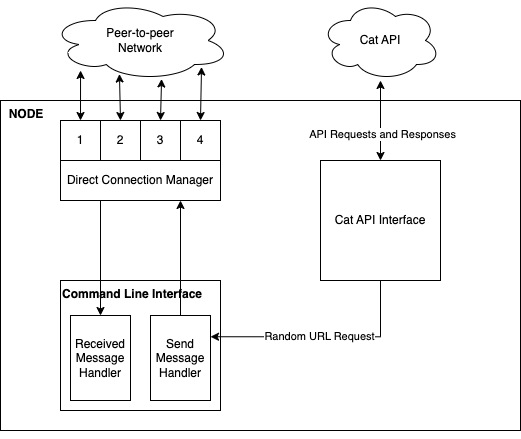

The diagram above was exported from draw.io. Its source (the exported page's mxGraphModel, read from the mxfile embedded in the PNG):
<mxGraphModel dx="591" dy="1819" grid="1" gridSize="10" guides="1" tooltips="1" connect="1" arrows="1" fold="1" page="1" pageScale="1" pageWidth="850" pageHeight="1100" math="0" shadow="0">
  <root>
    <mxCell id="0" />
    <mxCell id="1" parent="0" />
    <mxCell id="WLFGh8vJFDTbEebrQQM5-36" value="&amp;nbsp; NODE" style="rounded=0;whiteSpace=wrap;html=1;align=left;verticalAlign=top;fontStyle=1;fillColor=none;" parent="1" vertex="1">
      <mxGeometry x="40" y="60" width="520" height="330" as="geometry" />
    </mxCell>
    <mxCell id="mhHjzUronTwXtFmdJ8N9-10" value="Command Line Interface" style="rounded=0;whiteSpace=wrap;html=1;align=left;verticalAlign=top;fillColor=default;fontStyle=1" vertex="1" parent="1">
      <mxGeometry x="100" y="240" width="160" height="130" as="geometry" />
    </mxCell>
    <mxCell id="WLFGh8vJFDTbEebrQQM5-6" style="edgeStyle=orthogonalEdgeStyle;rounded=0;orthogonalLoop=1;jettySize=auto;html=1;exitX=0.5;exitY=0;exitDx=0;exitDy=0;startArrow=classic;startFill=1;" parent="1" source="WLFGh8vJFDTbEebrQQM5-3" edge="1">
      <mxGeometry relative="1" as="geometry">
        <mxPoint x="420" y="40" as="targetPoint" />
      </mxGeometry>
    </mxCell>
    <mxCell id="WLFGh8vJFDTbEebrQQM5-28" value="API Requests and Responses" style="edgeLabel;html=1;align=center;verticalAlign=middle;resizable=0;points=[];" parent="WLFGh8vJFDTbEebrQQM5-6" vertex="1" connectable="0">
      <mxGeometry x="-0.08" y="-1" relative="1" as="geometry">
        <mxPoint y="10" as="offset" />
      </mxGeometry>
    </mxCell>
    <mxCell id="WLFGh8vJFDTbEebrQQM5-3" value="Cat API Interface" style="whiteSpace=wrap;html=1;aspect=fixed;" parent="1" vertex="1">
      <mxGeometry x="360" y="120" width="120" height="120" as="geometry" />
    </mxCell>
    <mxCell id="WLFGh8vJFDTbEebrQQM5-4" value="Cat API" style="ellipse;shape=cloud;whiteSpace=wrap;html=1;" parent="1" vertex="1">
      <mxGeometry x="360" y="-40" width="120" height="80" as="geometry" />
    </mxCell>
    <mxCell id="WLFGh8vJFDTbEebrQQM5-5" value="Peer-to-peer&lt;br&gt;Network" style="ellipse;shape=cloud;whiteSpace=wrap;html=1;" parent="1" vertex="1">
      <mxGeometry x="90" y="-40" width="180" height="80" as="geometry" />
    </mxCell>
    <mxCell id="mhHjzUronTwXtFmdJ8N9-1" value="1" style="whiteSpace=wrap;html=1;aspect=fixed;" vertex="1" parent="1">
      <mxGeometry x="100" y="80" width="40" height="40" as="geometry" />
    </mxCell>
    <mxCell id="mhHjzUronTwXtFmdJ8N9-2" value="2" style="whiteSpace=wrap;html=1;aspect=fixed;" vertex="1" parent="1">
      <mxGeometry x="140" y="80" width="40" height="40" as="geometry" />
    </mxCell>
    <mxCell id="mhHjzUronTwXtFmdJ8N9-3" value="3" style="whiteSpace=wrap;html=1;aspect=fixed;" vertex="1" parent="1">
      <mxGeometry x="180" y="80" width="40" height="40" as="geometry" />
    </mxCell>
    <mxCell id="mhHjzUronTwXtFmdJ8N9-4" value="4" style="whiteSpace=wrap;html=1;aspect=fixed;" vertex="1" parent="1">
      <mxGeometry x="220" y="80" width="40" height="40" as="geometry" />
    </mxCell>
    <mxCell id="mhHjzUronTwXtFmdJ8N9-5" style="rounded=0;orthogonalLoop=1;jettySize=auto;html=1;exitX=0.5;exitY=0;exitDx=0;exitDy=0;entryX=0.167;entryY=0.875;entryDx=0;entryDy=0;entryPerimeter=0;startArrow=classic;startFill=1;" edge="1" parent="1" source="mhHjzUronTwXtFmdJ8N9-1" target="WLFGh8vJFDTbEebrQQM5-5">
      <mxGeometry relative="1" as="geometry" />
    </mxCell>
    <mxCell id="mhHjzUronTwXtFmdJ8N9-6" style="rounded=0;orthogonalLoop=1;jettySize=auto;html=1;exitX=0.5;exitY=0;exitDx=0;exitDy=0;entryX=0.383;entryY=0.919;entryDx=0;entryDy=0;entryPerimeter=0;startArrow=classic;startFill=1;" edge="1" parent="1" source="mhHjzUronTwXtFmdJ8N9-2" target="WLFGh8vJFDTbEebrQQM5-5">
      <mxGeometry relative="1" as="geometry" />
    </mxCell>
    <mxCell id="mhHjzUronTwXtFmdJ8N9-7" style="rounded=0;orthogonalLoop=1;jettySize=auto;html=1;exitX=0.5;exitY=0;exitDx=0;exitDy=0;entryX=0.617;entryY=0.981;entryDx=0;entryDy=0;entryPerimeter=0;startArrow=classic;startFill=1;" edge="1" parent="1" source="mhHjzUronTwXtFmdJ8N9-3" target="WLFGh8vJFDTbEebrQQM5-5">
      <mxGeometry relative="1" as="geometry" />
    </mxCell>
    <mxCell id="mhHjzUronTwXtFmdJ8N9-8" style="rounded=0;orthogonalLoop=1;jettySize=auto;html=1;exitX=0.5;exitY=0;exitDx=0;exitDy=0;entryX=0.839;entryY=0.831;entryDx=0;entryDy=0;entryPerimeter=0;startArrow=classic;startFill=1;" edge="1" parent="1" source="mhHjzUronTwXtFmdJ8N9-4" target="WLFGh8vJFDTbEebrQQM5-5">
      <mxGeometry relative="1" as="geometry" />
    </mxCell>
    <mxCell id="mhHjzUronTwXtFmdJ8N9-18" style="edgeStyle=orthogonalEdgeStyle;rounded=0;orthogonalLoop=1;jettySize=auto;html=1;exitX=0.25;exitY=1;exitDx=0;exitDy=0;entryX=0.5;entryY=0;entryDx=0;entryDy=0;" edge="1" parent="1" source="mhHjzUronTwXtFmdJ8N9-9" target="mhHjzUronTwXtFmdJ8N9-12">
      <mxGeometry relative="1" as="geometry" />
    </mxCell>
    <mxCell id="mhHjzUronTwXtFmdJ8N9-9" value="Direct Connection Manager" style="rounded=0;whiteSpace=wrap;html=1;" vertex="1" parent="1">
      <mxGeometry x="100" y="120" width="160" height="40" as="geometry" />
    </mxCell>
    <mxCell id="mhHjzUronTwXtFmdJ8N9-12" value="Received Message Handler" style="rounded=0;whiteSpace=wrap;html=1;" vertex="1" parent="1">
      <mxGeometry x="110" y="275" width="60" height="85" as="geometry" />
    </mxCell>
    <mxCell id="mhHjzUronTwXtFmdJ8N9-17" style="edgeStyle=orthogonalEdgeStyle;rounded=0;orthogonalLoop=1;jettySize=auto;html=1;exitX=0.5;exitY=0;exitDx=0;exitDy=0;entryX=0.75;entryY=1;entryDx=0;entryDy=0;" edge="1" parent="1" source="mhHjzUronTwXtFmdJ8N9-13" target="mhHjzUronTwXtFmdJ8N9-9">
      <mxGeometry relative="1" as="geometry" />
    </mxCell>
    <mxCell id="mhHjzUronTwXtFmdJ8N9-13" value="Send Message Handler" style="rounded=0;whiteSpace=wrap;html=1;" vertex="1" parent="1">
      <mxGeometry x="190" y="275" width="60" height="85" as="geometry" />
    </mxCell>
    <mxCell id="mhHjzUronTwXtFmdJ8N9-14" value="" style="endArrow=classic;html=1;rounded=0;entryX=1;entryY=0.25;entryDx=0;entryDy=0;edgeStyle=orthogonalEdgeStyle;exitX=0.5;exitY=1;exitDx=0;exitDy=0;" edge="1" parent="1" source="WLFGh8vJFDTbEebrQQM5-3" target="mhHjzUronTwXtFmdJ8N9-13">
      <mxGeometry width="50" height="50" relative="1" as="geometry">
        <mxPoint x="375" y="240" as="sourcePoint" />
        <mxPoint x="425" y="190" as="targetPoint" />
        <Array as="points">
          <mxPoint x="420" y="296" />
        </Array>
      </mxGeometry>
    </mxCell>
    <mxCell id="mhHjzUronTwXtFmdJ8N9-16" value="Random URL Request" style="edgeLabel;html=1;align=center;verticalAlign=middle;resizable=0;points=[];" vertex="1" connectable="0" parent="mhHjzUronTwXtFmdJ8N9-14">
      <mxGeometry x="0.0403" y="-1" relative="1" as="geometry">
        <mxPoint as="offset" />
      </mxGeometry>
    </mxCell>
    <mxCell id="mhHjzUronTwXtFmdJ8N9-19" style="edgeStyle=orthogonalEdgeStyle;rounded=0;orthogonalLoop=1;jettySize=auto;html=1;exitX=0.5;exitY=1;exitDx=0;exitDy=0;" edge="1" parent="1" source="WLFGh8vJFDTbEebrQQM5-36" target="WLFGh8vJFDTbEebrQQM5-36">
      <mxGeometry relative="1" as="geometry" />
    </mxCell>
  </root>
</mxGraphModel>